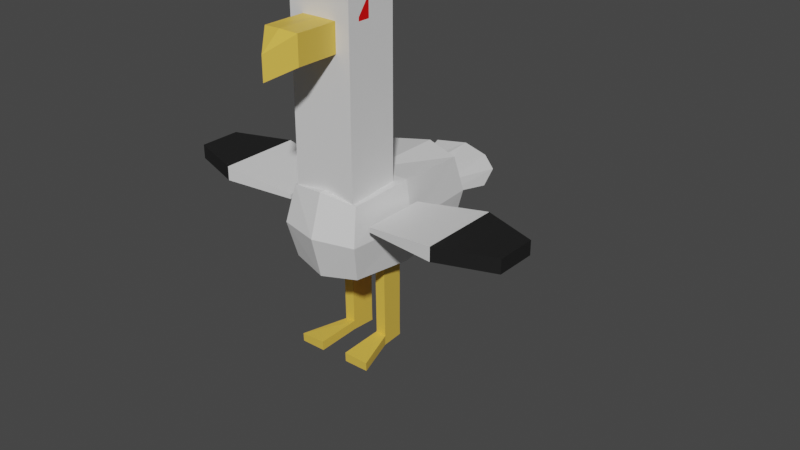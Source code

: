 # Source: seagull_rig_idle.blend  (saved by Blender 2.90.8; exported with 4.5.12 LTS)
import bpy
from mathutils import Matrix  # noqa: F401  (used for matrix-valued properties, if any)

bpy.ops.wm.read_factory_settings(use_empty=True)
scene = bpy.context.scene
scene.name = 'Scene'

# ---- collections
col_collection = bpy.data.collections.new('Collection'); scene.collection.children.link(col_collection)
col_mouette = bpy.data.collections.new('mouette'); scene.collection.children.link(col_mouette)
col_mouette_venere = bpy.data.collections.new('mouette venere'); scene.collection.children.link(col_mouette_venere)

# ---- materials (node trees are filled in below, after node groups)
mat_blanc = bpy.data.materials.new('blanc')
mat_blanc.alpha_threshold = 0.0
mat_blanc.use_transparent_shadow = False
mat_blanc.line_color = (0.0, 0.0, 0.0, 1.0)
mat_jaune = bpy.data.materials.new('jaune')
mat_jaune.use_transparent_shadow = False
mat_noir = bpy.data.materials.new('noir')
mat_noir.use_transparent_shadow = False
mat_blanc_001 = bpy.data.materials.new('blanc.001')
mat_blanc_001.alpha_threshold = 0.0
mat_blanc_001.use_transparent_shadow = False
mat_blanc_001.line_color = (0.0, 0.0, 0.0, 1.0)
mat_jaune_001 = bpy.data.materials.new('jaune.001')
mat_jaune_001.use_transparent_shadow = False
mat_noir_001 = bpy.data.materials.new('noir.001')
mat_noir_001.use_transparent_shadow = False
mat_rouge = bpy.data.materials.new('rouge')
mat_rouge.use_transparent_shadow = False

# ---- material node trees
mat_blanc.use_nodes = True; mat_blanc.node_tree.nodes.clear()
_N = mat_blanc.node_tree.nodes; _L = mat_blanc.node_tree.links
n0 = _N.new('ShaderNodeOutputMaterial'); n0.name = 'Material Output'; n0.location = (300, 300)
n1 = _N.new('ShaderNodeBsdfPrincipled'); n1.name = 'Principled BSDF'; n1.location = (10, 300)
n1.distribution = 'GGX'
n1.subsurface_method = 'BURLEY'
n1.inputs[0].default_value = (0.7874, 0.7874, 0.7874, 1.0)
n1.inputs[2].default_value = 0.4
n1.inputs[3].default_value = 1.45
n1.inputs[27].default_value = (0.0, 0.0, 0.0, 1.0)
n1.inputs[28].default_value = 1.0
_L.new(n1.outputs[0], n0.inputs[0])
n0.is_active_output = True
mat_jaune.use_nodes = True; mat_jaune.node_tree.nodes.clear()
_N = mat_jaune.node_tree.nodes; _L = mat_jaune.node_tree.links
n0 = _N.new('ShaderNodeBsdfPrincipled'); n0.name = 'Principled BSDF'; n0.location = (10, 300)
n0.distribution = 'GGX'
n0.subsurface_method = 'BURLEY'
n0.inputs[0].default_value = (0.8, 0.5171, 0.07303, 1.0)
n0.inputs[3].default_value = 1.45
n0.inputs[27].default_value = (0.0, 0.0, 0.0, 1.0)
n0.inputs[28].default_value = 1.0
n1 = _N.new('ShaderNodeOutputMaterial'); n1.name = 'Material Output'; n1.location = (300, 300)
_L.new(n0.outputs[0], n1.inputs[0])
n1.is_active_output = True
mat_noir.use_nodes = True; mat_noir.node_tree.nodes.clear()
_N = mat_noir.node_tree.nodes; _L = mat_noir.node_tree.links
n0 = _N.new('ShaderNodeBsdfPrincipled'); n0.name = 'Principled BSDF'; n0.location = (10, 300)
n0.distribution = 'GGX'
n0.subsurface_method = 'BURLEY'
n0.inputs[0].default_value = (0.01109, 0.01109, 0.01109, 1.0)
n0.inputs[3].default_value = 1.45
n0.inputs[27].default_value = (0.0, 0.0, 0.0, 1.0)
n0.inputs[28].default_value = 1.0
n1 = _N.new('ShaderNodeOutputMaterial'); n1.name = 'Material Output'; n1.location = (300, 300)
_L.new(n0.outputs[0], n1.inputs[0])
n1.is_active_output = True
mat_blanc_001.use_nodes = True; mat_blanc_001.node_tree.nodes.clear()
_N = mat_blanc_001.node_tree.nodes; _L = mat_blanc_001.node_tree.links
n0 = _N.new('ShaderNodeOutputMaterial'); n0.name = 'Material Output'; n0.location = (300, 300)
n1 = _N.new('ShaderNodeBsdfPrincipled'); n1.name = 'Principled BSDF'; n1.location = (10, 300)
n1.distribution = 'GGX'
n1.subsurface_method = 'BURLEY'
n1.inputs[0].default_value = (0.7874, 0.7874, 0.7874, 1.0)
n1.inputs[2].default_value = 0.4
n1.inputs[3].default_value = 1.45
n1.inputs[27].default_value = (0.0, 0.0, 0.0, 1.0)
n1.inputs[28].default_value = 1.0
_L.new(n1.outputs[0], n0.inputs[0])
n0.is_active_output = True
mat_jaune_001.use_nodes = True; mat_jaune_001.node_tree.nodes.clear()
_N = mat_jaune_001.node_tree.nodes; _L = mat_jaune_001.node_tree.links
n0 = _N.new('ShaderNodeBsdfPrincipled'); n0.name = 'Principled BSDF'; n0.location = (10, 300)
n0.distribution = 'GGX'
n0.subsurface_method = 'BURLEY'
n0.inputs[0].default_value = (0.8, 0.5171, 0.07303, 1.0)
n0.inputs[3].default_value = 1.45
n0.inputs[27].default_value = (0.0, 0.0, 0.0, 1.0)
n0.inputs[28].default_value = 1.0
n1 = _N.new('ShaderNodeOutputMaterial'); n1.name = 'Material Output'; n1.location = (300, 300)
_L.new(n0.outputs[0], n1.inputs[0])
n1.is_active_output = True
mat_noir_001.use_nodes = True; mat_noir_001.node_tree.nodes.clear()
_N = mat_noir_001.node_tree.nodes; _L = mat_noir_001.node_tree.links
n0 = _N.new('ShaderNodeBsdfPrincipled'); n0.name = 'Principled BSDF'; n0.location = (10, 300)
n0.distribution = 'GGX'
n0.subsurface_method = 'BURLEY'
n0.inputs[0].default_value = (0.01109, 0.01109, 0.01109, 1.0)
n0.inputs[3].default_value = 1.45
n0.inputs[27].default_value = (0.0, 0.0, 0.0, 1.0)
n0.inputs[28].default_value = 1.0
n1 = _N.new('ShaderNodeOutputMaterial'); n1.name = 'Material Output'; n1.location = (300, 300)
_L.new(n0.outputs[0], n1.inputs[0])
n1.is_active_output = True
mat_rouge.use_nodes = True; mat_rouge.node_tree.nodes.clear()
_N = mat_rouge.node_tree.nodes; _L = mat_rouge.node_tree.links
n0 = _N.new('ShaderNodeBsdfPrincipled'); n0.name = 'Principled BSDF'; n0.location = (10, 300)
n0.distribution = 'GGX'
n0.subsurface_method = 'BURLEY'
n0.inputs[0].default_value = (0.8, 0.0, 0.0, 1.0)
n0.inputs[3].default_value = 1.45
n0.inputs[27].default_value = (0.0, 0.0, 0.0, 1.0)
n0.inputs[28].default_value = 1.0
n1 = _N.new('ShaderNodeOutputMaterial'); n1.name = 'Material Output'; n1.location = (300, 300)
_L.new(n0.outputs[0], n1.inputs[0])
n1.is_active_output = True

# ---- world
world_world = bpy.data.worlds.new('World'); scene.world = world_world
world_world.use_nodes = True; world_world.node_tree.nodes.clear()
_N = world_world.node_tree.nodes; _L = world_world.node_tree.links
n0 = _N.new('ShaderNodeOutputWorld'); n0.name = 'World Output'; n0.location = (300, 300)
n1 = _N.new('ShaderNodeBackground'); n1.name = 'Background'; n1.location = (10, 300)
n1.inputs[0].default_value = (0.05088, 0.05088, 0.05088, 1.0)
_L.new(n1.outputs[0], n0.inputs[0])
n0.is_active_output = True
world_world.color = (0.05088, 0.05088, 0.05088)
world_world.use_sun_shadow = False
world_world.sun_shadow_jitter_overblur = 0.0

# ---- meshes
me_cube = bpy.data.meshes.new('Cube')
me_cube.from_pydata([(2.147, 0.3478, 0.3478), (1.106, 0.5609, -0.932), (2.147, -0.3478, 0.3478), (1.105, -0.5565, -0.932), (-1.523, 0.7899, 1.0), (-1.525, 0.8801, -0.8801), (-1.523, -0.7899, 1.0), (-1.525, -0.8801, -0.8801), (-1.733, 0.0, -1.0), (0.4896, 0.6103, -0.9936), (2.239, 0.3982, 0.0), (-1.733, -1.0, 0.0), (2.239, -0.3982, 0.0), (-1.733, 1.0, 0.0), (-0.2101, -0.7899, 1.0), (2.239, 0.0, 0.3982), (0.4909, -0.6058, -0.9942), (-1.523, 0.0, 1.0), (-0.2101, 0.7899, 1.0), (1.156, 0.3523, -0.985), (0.0, 1.137, 0.0), (0.4887, 0.3513, -0.9705), (-1.989, 0.0, 0.0), (0.0, -1.109, 0.0), (-0.2101, 0.0, 1.0), (0.0, -1.0, 1.0), (-1.525, -0.8801, 0.8801), (-1.67, 0.0, 1.0), (-1.525, 0.8801, 0.8801), (0.0, 1.0, 1.0), (0.0, 0.0, 1.0), (-1.523, 0.0, 5.334), (-0.2101, 0.0, 5.334), (-0.9758, -0.7899, 4.663), (-1.24, -0.7899, 4.663), (-1.23, 0.7899, 4.742), (-0.9328, 0.7899, 4.742), (-0.2101, 0.0, 3.709), (-0.9758, -0.7899, 4.21), (-1.24, -0.7899, 4.21), (-1.523, 0.0, 3.709), (-0.9328, 0.7899, 4.256), (-1.23, 0.7899, 4.256), (-1.523, -0.4063, 3.604), (-1.523, 0.0, 4.271), (-1.523, 0.4361, 3.596), (-1.523, -0.4039, 4.276), (-1.523, 0.4383, 4.265), (-2.567, 0.0, 4.271), (-2.567, 0.0, 3.709), (-2.567, -0.4063, 3.604), (-2.567, 0.4361, 3.596), (-2.567, -0.4039, 4.276), (-2.567, 0.4383, 4.265), (1.154, -0.3566, -0.9851), (2.147, 0.3478, -0.3478), (0.0, 1.0, -1.0), (0.49, -0.3556, -0.9699), (0.0, -1.0, -1.0), (2.147, -0.3478, -0.3478), (2.239, 0.0, -0.3982), (0.0, 0.0, -1.0), (1.156, 0.3523, -2.959), (1.106, 0.5609, -2.951), (0.5213, 0.6103, -3.012), (0.5216, 0.3513, -2.989), (0.5172, -0.6058, -3.013), (1.105, -0.5565, -2.951), (1.154, -0.3566, -2.956), (0.5162, -0.3556, -2.989), (1.165, 0.3523, -3.261), (1.115, 0.5609, -3.265), (0.5178, 0.6103, -3.257), (0.5189, 0.3513, -3.218), (0.5262, -0.6058, -3.279), (1.114, -0.5565, -3.276), (1.163, -0.3566, -3.272), (0.5252, -0.3556, -3.272), (-0.5695, 0.975, -3.054), (-0.5704, 0.3513, -3.031), (-0.5691, -0.3556, -3.03), (-0.5681, -0.995, -3.055), (-0.5605, 0.975, -3.26), (-0.5614, 0.3513, -3.259), (-0.5601, -0.3556, -3.259), (-0.5592, -0.995, -3.283), (2.064, 1.0, 0.0), (1.856, 0.8801, -0.8801), (2.064, -1.0, 0.0), (1.856, -0.8801, -0.8801), (2.064, 0.0, 1.0), (1.856, -0.8801, 0.8801), (2.064, 0.0, -1.0), (1.856, 0.8801, 0.8801), (3.691, 0.0, 0.0), (3.488, -0.8324, 0.0), (3.488, 0.8324, 0.0), (3.488, 0.0, -0.4628), (3.488, 0.0, 0.4628), (3.295, 0.7269, -0.4041), (3.295, -0.7269, -0.4041), (3.295, -0.7269, 0.4041), (3.295, 0.7269, 0.4041), (-0.2101, -0.7899, 5.007), (-1.523, -0.7899, 5.007), (-1.523, -0.7899, 3.504), (-0.2101, -0.7899, 3.504), (-1.523, 0.7899, 5.007), (-0.2101, 0.7899, 5.007), (-0.2101, 0.7899, 3.504), (-1.523, 0.7899, 3.504)], [], [(46, 44, 48, 52), (23, 25, 26, 11), (22, 27, 28, 13), (3, 16, 66, 67), (15, 2, 101, 98), (20, 29, 93, 86), (56, 20, 86, 87), (5, 13, 20, 56), (13, 28, 29, 20), (10, 0, 102, 96), (0, 15, 98, 102), (12, 59, 100, 95), (8, 61, 58, 7), (5, 56, 61, 8), (16, 57, 69, 66), (8, 22, 13, 5), (7, 11, 22, 8), (11, 26, 27, 22), (58, 23, 11, 7), (89, 88, 23, 58), (88, 91, 25, 23), (90, 30, 25, 91), (93, 29, 30, 90), (106, 37, 32, 103), (14, 6, 26, 25), (17, 4, 28, 27), (6, 17, 27, 26), (4, 18, 29, 28), (24, 14, 25, 30), (18, 24, 30, 29), (32, 31, 104, 103), (108, 107, 31, 32), (39, 38, 33, 34), (37, 109, 108, 32), (41, 42, 35, 36), (110, 45, 47, 44, 31, 107), (4, 17, 40, 45, 110), (18, 4, 110, 109), (24, 18, 109, 37), (6, 14, 106, 105), (14, 24, 37, 106), (17, 6, 105, 43, 40), (49, 50, 52, 48), (44, 46, 43, 105, 104, 31), (47, 45, 51, 53), (48, 53, 51, 49), (40, 43, 50, 49), (44, 47, 53, 48), (43, 46, 52, 50), (45, 40, 49, 51), (19, 1, 87, 92), (1, 9, 56, 87), (9, 21, 61, 56), (21, 19, 92, 61), (16, 3, 89, 58), (3, 54, 92, 89), (57, 16, 58, 61), (54, 57, 61, 92), (62, 65, 73, 70), (68, 67, 75, 76), (21, 9, 64, 65), (57, 54, 68, 69), (1, 19, 62, 63), (54, 3, 67, 68), (19, 21, 65, 62), (9, 1, 63, 64), (77, 76, 75, 74), (72, 71, 70, 73), (64, 63, 71, 72), (66, 69, 80, 81), (67, 66, 74, 75), (69, 77, 84, 80), (63, 62, 70, 71), (69, 68, 76, 77), (81, 80, 84, 85), (79, 78, 82, 83), (73, 65, 79, 83), (65, 64, 78, 79), (77, 74, 85, 84), (74, 66, 81, 85), (64, 72, 82, 78), (72, 73, 83, 82), (10, 55, 87, 86), (59, 12, 88, 89), (2, 15, 90, 91), (55, 60, 92, 87), (0, 10, 86, 93), (12, 2, 91, 88), (15, 0, 93, 90), (60, 59, 89, 92), (94, 98, 101, 95), (97, 94, 95, 100), (99, 96, 94, 97), (96, 102, 98, 94), (55, 10, 96, 99), (59, 60, 97, 100), (2, 12, 95, 101), (60, 55, 99, 97), (34, 33, 103, 104), (39, 34, 104, 105), (33, 38, 106, 103), (38, 39, 105, 106), (36, 35, 107, 108), (41, 36, 108, 109), (35, 42, 110, 107), (42, 41, 109, 110)])
me_cube.polygons.foreach_set('material_index', [1, 0, 0, 1, 0, 0, 0, 0, 0, 0, 0, 0, 0, 0, 1, 0, 0, 0, 0, 0, 0, 0, 0, 0, 0, 0, 0, 0, 0, 0, 0, 0, 2, 0, 2, 0, 0, 0, 0, 0, 0, 0, 1, 0, 1, 1, 1, 1, 1, 1, 0, 0, 0, 0, 0, 0, 0, 0, 1, 1, 1, 1, 1, 1, 1, 1, 1, 1, 1, 1, 1, 1, 1, 1, 1, 1, 1, 1, 1, 1, 1, 1, 0, 0, 0, 0, 0, 0, 0, 0, 2, 2, 2, 2, 0, 0, 0, 0, 0, 0, 0, 0, 0, 0, 0, 0])
_uv = me_cube.uv_layers.new(name='UVMap')
_uv.uv.foreach_set('vector', [0.8598, 0.6755, 0.8598, 0.625, 0.8598, 0.625, 0.8598, 0.6755, 0.5, 0.875, 0.625, 0.875, 0.625, 1.0, 0.5, 1.0, 0.5, 0.125, 0.625, 0.125, 0.625, 0.25, 0.5, 0.25, 0.3523, 0.7106, 0.2723, 0.7135, 0.2723, 0.7135, 0.3523, 0.7106, 0.5494, 0.6254, 0.5456, 0.6706, 0.5456, 0.6706, 0.5494, 0.6254, 0.5, 0.375, 0.625, 0.375, 0.625, 0.5, 0.5, 0.5, 0.375, 0.375, 0.5, 0.375, 0.5, 0.5, 0.375, 0.5, 0.375, 0.25, 0.5, 0.25, 0.5, 0.375, 0.375, 0.375, 0.5, 0.25, 0.625, 0.25, 0.625, 0.375, 0.5, 0.375, 0.4996, 0.5756, 0.5456, 0.5794, 0.5456, 0.5794, 0.4996, 0.5756, 0.5456, 0.5794, 0.5494, 0.6254, 0.5494, 0.6254, 0.5456, 0.5794, 0.4996, 0.6744, 0.4544, 0.6706, 0.4544, 0.6706, 0.4996, 0.6744, 0.125, 0.625, 0.25, 0.625, 0.25, 0.75, 0.125, 0.75, 0.125, 0.5, 0.25, 0.5, 0.25, 0.625, 0.125, 0.625, 0.2723, 0.7135, 0.2714, 0.6615, 0.2714, 0.6615, 0.2723, 0.7135, 0.375, 0.125, 0.5, 0.125, 0.5, 0.25, 0.375, 0.25, 0.375, 0.0, 0.5, 0.0, 0.5, 0.125, 0.375, 0.125, 0.5, 0.0, 0.625, 0.0, 0.625, 0.125, 0.5, 0.125, 0.375, 0.875, 0.5, 0.875, 0.5, 1.0, 0.375, 1.0, 0.375, 0.75, 0.5, 0.75, 0.5, 0.875, 0.375, 0.875, 0.5, 0.75, 0.625, 0.75, 0.625, 0.875, 0.5, 0.875, 0.625, 0.625, 0.75, 0.625, 0.75, 0.75, 0.625, 0.75, 0.625, 0.5, 0.75, 0.5, 0.75, 0.625, 0.625, 0.625, 0.7652, 0.7237, 0.7652, 0.625, 0.7652, 0.625, 0.7652, 0.7237, 0.7652, 0.7237, 0.8598, 0.7237, 0.875, 0.75, 0.75, 0.75, 0.8598, 0.625, 0.8598, 0.5263, 0.875, 0.5, 0.875, 0.625, 0.8598, 0.7237, 0.8598, 0.625, 0.875, 0.625, 0.875, 0.75, 0.8598, 0.5263, 0.7652, 0.5263, 0.75, 0.5, 0.875, 0.5, 0.7652, 0.625, 0.7652, 0.7237, 0.75, 0.75, 0.75, 0.625, 0.7652, 0.5263, 0.7652, 0.625, 0.75, 0.625, 0.75, 0.5, 0.7652, 0.625, 0.8598, 0.625, 0.8598, 0.7237, 0.7652, 0.7237, 0.7652, 0.5263, 0.8598, 0.5263, 0.8598, 0.625, 0.7652, 0.625, 0.822, 0.7237, 0.803, 0.7237, 0.803, 0.7237, 0.822, 0.7237, 0.7652, 0.625, 0.7652, 0.5263, 0.7652, 0.5263, 0.7652, 0.625, 0.8018, 0.5263, 0.8232, 0.5263, 0.8232, 0.5263, 0.8018, 0.5263, 0.8598, 0.5263, 0.8598, 0.5705, 0.8598, 0.5702, 0.8598, 0.625, 0.8598, 0.625, 0.8598, 0.5263, 0.8598, 0.5263, 0.8598, 0.625, 0.8598, 0.625, 0.8598, 0.5705, 0.8598, 0.5263, 0.7652, 0.5263, 0.8598, 0.5263, 0.8598, 0.5263, 0.7652, 0.5263, 0.7652, 0.625, 0.7652, 0.5263, 0.7652, 0.5263, 0.7652, 0.625, 0.8598, 0.7237, 0.7652, 0.7237, 0.7652, 0.7237, 0.8598, 0.7237, 0.7652, 0.7237, 0.7652, 0.625, 0.7652, 0.625, 0.7652, 0.7237, 0.8598, 0.625, 0.8598, 0.7237, 0.8598, 0.7237, 0.8598, 0.6758, 0.8598, 0.625, 0.8598, 0.625, 0.8598, 0.6758, 0.8598, 0.6755, 0.8598, 0.625, 0.8598, 0.625, 0.8598, 0.6755, 0.8598, 0.6758, 0.8598, 0.7237, 0.8598, 0.7237, 0.8598, 0.625, 0.8598, 0.5702, 0.8598, 0.5705, 0.8598, 0.5705, 0.8598, 0.5702, 0.8598, 0.625, 0.8598, 0.5702, 0.8598, 0.5705, 0.8598, 0.625, 0.8598, 0.625, 0.8598, 0.6758, 0.8598, 0.6758, 0.8598, 0.625, 0.8598, 0.625, 0.8598, 0.5702, 0.8598, 0.5702, 0.8598, 0.625, 0.8598, 0.6758, 0.8598, 0.6755, 0.8598, 0.6755, 0.8598, 0.6758, 0.8598, 0.5705, 0.8598, 0.625, 0.8598, 0.625, 0.8598, 0.5705, 0.3539, 0.5871, 0.353, 0.538, 0.375, 0.5, 0.375, 0.625, 0.353, 0.538, 0.2715, 0.5352, 0.25, 0.5, 0.375, 0.5, 0.2715, 0.5352, 0.2707, 0.5898, 0.25, 0.625, 0.25, 0.5, 0.2707, 0.5898, 0.3539, 0.5871, 0.375, 0.625, 0.25, 0.625, 0.2723, 0.7135, 0.3523, 0.7106, 0.375, 0.75, 0.25, 0.75, 0.3523, 0.7106, 0.3531, 0.6642, 0.375, 0.625, 0.375, 0.75, 0.2714, 0.6615, 0.2723, 0.7135, 0.25, 0.75, 0.25, 0.625, 0.3531, 0.6642, 0.2714, 0.6615, 0.25, 0.625, 0.375, 0.625, 0.3539, 0.5871, 0.2707, 0.5898, 0.2707, 0.5898, 0.3539, 0.5871, 0.3531, 0.6642, 0.3523, 0.7106, 0.3523, 0.7106, 0.3531, 0.6642, 0.2707, 0.5898, 0.2715, 0.5352, 0.2715, 0.5352, 0.2707, 0.5898, 0.2714, 0.6615, 0.3531, 0.6642, 0.3531, 0.6642, 0.2714, 0.6615, 0.353, 0.538, 0.3539, 0.5871, 0.3539, 0.5871, 0.353, 0.538, 0.3531, 0.6642, 0.3523, 0.7106, 0.3523, 0.7106, 0.3531, 0.6642, 0.3539, 0.5871, 0.2707, 0.5898, 0.2707, 0.5898, 0.3539, 0.5871, 0.2715, 0.5352, 0.353, 0.538, 0.353, 0.538, 0.2715, 0.5352, 0.2714, 0.6615, 0.3531, 0.6642, 0.3523, 0.7106, 0.2723, 0.7135, 0.2715, 0.5352, 0.353, 0.538, 0.3539, 0.5871, 0.2707, 0.5898, 0.2715, 0.5352, 0.353, 0.538, 0.353, 0.538, 0.2715, 0.5352, 0.2723, 0.7135, 0.2714, 0.6615, 0.2714, 0.6615, 0.2723, 0.7135, 0.3523, 0.7106, 0.2723, 0.7135, 0.2723, 0.7135, 0.3523, 0.7106, 0.2714, 0.6615, 0.2714, 0.6615, 0.2714, 0.6615, 0.2714, 0.6615, 0.353, 0.538, 0.3539, 0.5871, 0.3539, 0.5871, 0.353, 0.538, 0.2714, 0.6615, 0.3531, 0.6642, 0.3531, 0.6642, 0.2714, 0.6615, 0.2723, 0.7135, 0.2714, 0.6615, 0.2714, 0.6615, 0.2723, 0.7135, 0.2707, 0.5898, 0.2715, 0.5352, 0.2715, 0.5352, 0.2707, 0.5898, 0.2707, 0.5898, 0.2707, 0.5898, 0.2707, 0.5898, 0.2707, 0.5898, 0.2707, 0.5898, 0.2715, 0.5352, 0.2715, 0.5352, 0.2707, 0.5898, 0.2714, 0.6615, 0.2723, 0.7135, 0.2723, 0.7135, 0.2714, 0.6615, 0.2723, 0.7135, 0.2723, 0.7135, 0.2723, 0.7135, 0.2723, 0.7135, 0.2715, 0.5352, 0.2715, 0.5352, 0.2715, 0.5352, 0.2715, 0.5352, 0.2715, 0.5352, 0.2707, 0.5898, 0.2707, 0.5898, 0.2715, 0.5352, 0.4996, 0.5756, 0.4544, 0.5794, 0.375, 0.5, 0.5, 0.5, 0.4544, 0.6706, 0.4996, 0.6744, 0.5, 0.75, 0.375, 0.75, 0.5456, 0.6706, 0.5494, 0.6254, 0.625, 0.625, 0.625, 0.75, 0.4544, 0.5794, 0.4506, 0.6246, 0.375, 0.625, 0.375, 0.5, 0.5456, 0.5794, 0.4996, 0.5756, 0.5, 0.5, 0.625, 0.5, 0.4996, 0.6744, 0.5456, 0.6706, 0.625, 0.75, 0.5, 0.75, 0.5494, 0.6254, 0.5456, 0.5794, 0.625, 0.5, 0.625, 0.625, 0.4506, 0.6246, 0.4544, 0.6706, 0.375, 0.75, 0.375, 0.625, 0.5, 0.625, 0.5494, 0.6254, 0.5456, 0.6706, 0.4996, 0.6744, 0.4506, 0.6246, 0.5, 0.625, 0.4996, 0.6744, 0.4544, 0.6706, 0.4544, 0.5794, 0.4996, 0.5756, 0.5, 0.625, 0.4506, 0.6246, 0.4996, 0.5756, 0.5456, 0.5794, 0.5494, 0.6254, 0.5, 0.625, 0.4544, 0.5794, 0.4996, 0.5756, 0.4996, 0.5756, 0.4544, 0.5794, 0.4544, 0.6706, 0.4506, 0.6246, 0.4506, 0.6246, 0.4544, 0.6706, 0.5456, 0.6706, 0.4996, 0.6744, 0.4996, 0.6744, 0.5456, 0.6706, 0.4506, 0.6246, 0.4544, 0.5794, 0.4544, 0.5794, 0.4506, 0.6246, 0.822, 0.7237, 0.803, 0.7237, 0.7652, 0.7237, 0.8598, 0.7237, 0.822, 0.7237, 0.822, 0.7237, 0.8598, 0.7237, 0.8598, 0.7237, 0.803, 0.7237, 0.803, 0.7237, 0.7652, 0.7237, 0.7652, 0.7237, 0.803, 0.7237, 0.822, 0.7237, 0.8598, 0.7237, 0.7652, 0.7237, 0.8018, 0.5263, 0.8232, 0.5263, 0.8598, 0.5263, 0.7652, 0.5263, 0.8018, 0.5263, 0.8018, 0.5263, 0.7652, 0.5263, 0.7652, 0.5263, 0.8232, 0.5263, 0.8232, 0.5263, 0.8598, 0.5263, 0.8598, 0.5263, 0.8232, 0.5263, 0.8018, 0.5263, 0.7652, 0.5263, 0.8598, 0.5263])
me_cube.materials.append(mat_blanc)
me_cube.materials.append(mat_jaune)
me_cube.materials.append(mat_noir)
me_cube.use_remesh_preserve_volume = False
me_cube.use_remesh_preserve_attributes = False
me_cube.use_mirror_vertex_groups = False
me_cube.update()
me_plane_001 = bpy.data.meshes.new('Plane.001')
me_plane_001.from_pydata([(-2.05, -0.774, -0.5421), (1.104, -0.4849, -0.5421), (-2.05, 0.8275, -0.5421), (1.104, 0.5386, -0.5421), (-2.05, 0.02758, -0.5421), (-0.274, -0.9724, -0.5421), (1.104, 0.02738, -0.5421), (-0.274, 1.028, -0.5421), (-0.274, 0.02758, -0.5421), (-2.05, -0.774, -0.4286), (1.104, -0.4849, -0.1966), (-2.05, 0.8275, -0.4286), (1.104, 0.5386, -0.1966), (-2.05, 0.02758, -0.4286), (-0.274, -0.9724, -0.1966), (1.104, 0.02738, -0.1966), (-0.274, 1.028, -0.1966), (-0.274, 0.02758, -0.1966)], [], [(8, 7, 3, 6), (4, 2, 7, 8), (0, 4, 8, 5), (5, 8, 6, 1), (17, 15, 12, 16), (13, 17, 16, 11), (9, 14, 17, 13), (14, 10, 15, 17), (1, 6, 15, 10), (2, 4, 13, 11), (6, 3, 12, 15), (4, 0, 9, 13), (3, 7, 16, 12), (0, 5, 14, 9), (7, 2, 11, 16), (5, 1, 10, 14)])
me_plane_001.polygons.foreach_set('material_index', [1, 0, 0, 1, 1, 0, 0, 1, 1, 0, 1, 0, 1, 0, 0, 0])
_uv = me_plane_001.uv_layers.new(name='UVMap')
_uv.uv.foreach_set('vector', [0.5, 0.5, 0.5, 1.0, 1.0, 1.0, 1.0, 0.5, 0.0, 0.5, 0.0, 1.0, 0.5, 1.0, 0.5, 0.5, 0.0, 0.0, 0.0, 0.5, 0.5, 0.5, 0.5, 0.0, 0.5, 0.0, 0.5, 0.5, 1.0, 0.5, 1.0, 0.0, 0.5, 0.5, 1.0, 0.5, 1.0, 1.0, 0.5, 1.0, 0.0, 0.5, 0.5, 0.5, 0.5, 1.0, 0.0, 1.0, 0.0, 0.0, 0.5, 0.0, 0.5, 0.5, 0.0, 0.5, 0.5, 0.0, 1.0, 0.0, 1.0, 0.5, 0.5, 0.5, 1.0, 0.0, 1.0, 0.5, 1.0, 0.5, 1.0, 0.0, 0.0, 1.0, 0.0, 0.5, 0.0, 0.5, 0.0, 1.0, 1.0, 0.5, 1.0, 1.0, 1.0, 1.0, 1.0, 0.5, 0.0, 0.5, 0.0, 0.0, 0.0, 0.0, 0.0, 0.5, 1.0, 1.0, 0.5, 1.0, 0.5, 1.0, 1.0, 1.0, 0.0, 0.0, 0.5, 0.0, 0.5, 0.0, 0.0, 0.0, 0.5, 1.0, 0.0, 1.0, 0.0, 1.0, 0.5, 1.0, 0.5, 0.0, 1.0, 0.0, 1.0, 0.0, 0.5, 0.0])
me_plane_001.materials.append(mat_blanc)
me_plane_001.materials.append(mat_noir)
me_plane_001.use_remesh_fix_poles = True
me_plane_001.use_remesh_preserve_attributes = False
me_plane_001.use_mirror_vertex_groups = False
me_plane_001.update()
me_plane = bpy.data.meshes.new('Plane')
me_plane.from_pydata([(-2.05, -0.774, -0.5421), (1.104, -0.4849, -0.5421), (-2.05, 0.8275, -0.5421), (1.104, 0.5386, -0.5421), (-2.05, 0.02758, -0.5421), (-0.274, -0.9724, -0.5421), (1.104, 0.02738, -0.5421), (-0.274, 1.028, -0.5421), (-0.274, 0.02758, -0.5421), (-2.05, -0.774, -0.4286), (1.104, -0.4849, -0.1966), (-2.05, 0.8275, -0.4286), (1.104, 0.5386, -0.1966), (-2.05, 0.02758, -0.4286), (-0.274, -0.9724, -0.1966), (1.104, 0.02738, -0.1966), (-0.274, 1.028, -0.1966), (-0.274, 0.02758, -0.1966)], [], [(8, 7, 3, 6), (4, 2, 7, 8), (0, 4, 8, 5), (5, 8, 6, 1), (17, 15, 12, 16), (13, 17, 16, 11), (9, 14, 17, 13), (14, 10, 15, 17), (1, 6, 15, 10), (2, 4, 13, 11), (6, 3, 12, 15), (4, 0, 9, 13), (3, 7, 16, 12), (0, 5, 14, 9), (7, 2, 11, 16), (5, 1, 10, 14)])
me_plane.polygons.foreach_set('material_index', [1, 0, 0, 1, 1, 0, 0, 1, 1, 0, 1, 0, 1, 0, 0, 1])
_uv = me_plane.uv_layers.new(name='UVMap')
_uv.uv.foreach_set('vector', [0.5, 0.5, 0.5, 1.0, 1.0, 1.0, 1.0, 0.5, 0.0, 0.5, 0.0, 1.0, 0.5, 1.0, 0.5, 0.5, 0.0, 0.0, 0.0, 0.5, 0.5, 0.5, 0.5, 0.0, 0.5, 0.0, 0.5, 0.5, 1.0, 0.5, 1.0, 0.0, 0.5, 0.5, 1.0, 0.5, 1.0, 1.0, 0.5, 1.0, 0.0, 0.5, 0.5, 0.5, 0.5, 1.0, 0.0, 1.0, 0.0, 0.0, 0.5, 0.0, 0.5, 0.5, 0.0, 0.5, 0.5, 0.0, 1.0, 0.0, 1.0, 0.5, 0.5, 0.5, 1.0, 0.0, 1.0, 0.5, 1.0, 0.5, 1.0, 0.0, 0.0, 1.0, 0.0, 0.5, 0.0, 0.5, 0.0, 1.0, 1.0, 0.5, 1.0, 1.0, 1.0, 1.0, 1.0, 0.5, 0.0, 0.5, 0.0, 0.0, 0.0, 0.0, 0.0, 0.5, 1.0, 1.0, 0.5, 1.0, 0.5, 1.0, 1.0, 1.0, 0.0, 0.0, 0.5, 0.0, 0.5, 0.0, 0.0, 0.0, 0.5, 1.0, 0.0, 1.0, 0.0, 1.0, 0.5, 1.0, 0.5, 0.0, 1.0, 0.0, 1.0, 0.0, 0.5, 0.0])
me_plane.materials.append(mat_blanc)
me_plane.materials.append(mat_noir)
me_plane.use_remesh_fix_poles = True
me_plane.use_remesh_preserve_attributes = False
me_plane.use_mirror_vertex_groups = False
me_plane.update()
me_cube_001 = bpy.data.meshes.new('Cube.001')
me_cube_001.from_pydata([(0.3478, 2.01, 3.62), (0.5609, 0.1464, 2.341), (0.8801, -1.663, 2.393), (0.0, -1.87, 2.273), (0.6103, -0.4698, 2.279), (0.3982, 2.102, 3.273), (1.0, -1.87, 3.273), (0.0, 2.102, 3.671), (0.3523, 0.197, 2.288), (1.137, -0.1372, 3.273), (0.3513, -0.4707, 2.302), (0.0, -2.126, 3.273), (0.0, -1.808, 4.273), (0.8801, -1.663, 4.153), (1.0, -0.1372, 4.273), (0.0, -0.1372, 4.273), (0.3478, 2.01, 2.925), (1.0, -0.1372, 2.273), (0.0, 2.102, 2.874), (0.0, -0.4962, 2.273), (1.0, 1.927, 3.273), (0.8801, 1.719, 2.393), (0.0, 1.927, 4.273), (0.0, 1.927, 2.273), (0.8801, 1.719, 4.153), (0.0, 3.554, 3.273), (0.8324, 3.351, 3.273), (0.0, 3.351, 2.81), (0.0, 3.351, 3.735), (0.7269, 3.157, 2.869), (0.7269, 3.157, 3.677)], [], [(11, 6, 13, 12), (9, 20, 24, 14), (17, 21, 20, 9), (2, 17, 9, 6), (6, 9, 14, 13), (5, 26, 30, 0), (0, 30, 28, 7), (3, 2, 6, 11), (24, 22, 15, 14), (15, 12, 13, 14), (8, 23, 21, 1), (1, 21, 17, 4), (10, 19, 23, 8), (5, 20, 21, 16), (16, 21, 23, 18), (0, 24, 20, 5), (7, 22, 24, 0), (29, 27, 25, 26), (26, 25, 28, 30), (16, 29, 26, 5), (18, 27, 29, 16), (10, 4, 2), (4, 17, 2), (2, 3, 10), (3, 19, 10)])
me_cube_001.polygons.foreach_set('material_index', [0, 0, 0, 0, 0, 0, 0, 0, 0, 0, 0, 0, 0, 0, 0, 0, 0, 2, 2, 0, 0, 0, 0, 0, 0])
_uv = me_cube_001.uv_layers.new(name='UVMap')
_uv.uv.foreach_set('vector', [0.5, 0.125, 0.5, 0.25, 0.625, 0.25, 0.625, 0.125, 0.5, 0.375, 0.5, 0.5, 0.625, 0.5, 0.625, 0.375, 0.375, 0.375, 0.375, 0.5, 0.5, 0.5, 0.5, 0.375, 0.375, 0.25, 0.375, 0.375, 0.5, 0.375, 0.5, 0.25, 0.5, 0.25, 0.5, 0.375, 0.625, 0.375, 0.625, 0.25, 0.4996, 0.5756, 0.4996, 0.5756, 0.5456, 0.5794, 0.5456, 0.5794, 0.5456, 0.5794, 0.5456, 0.5794, 0.5494, 0.6254, 0.5494, 0.6254, 0.375, 0.125, 0.375, 0.25, 0.5, 0.25, 0.5, 0.125, 0.625, 0.5, 0.625, 0.625, 0.75, 0.625, 0.75, 0.5, 0.75, 0.625, 0.875, 0.625, 0.875, 0.5, 0.75, 0.5, 0.3539, 0.5871, 0.375, 0.625, 0.375, 0.5, 0.353, 0.538, 0.353, 0.538, 0.375, 0.5, 0.25, 0.5, 0.2715, 0.5352, 0.2707, 0.5898, 0.2241, 0.625, 0.375, 0.625, 0.3539, 0.5871, 0.4996, 0.5756, 0.5, 0.5, 0.375, 0.5, 0.4544, 0.5794, 0.4544, 0.5794, 0.375, 0.5, 0.375, 0.625, 0.4506, 0.6246, 0.5456, 0.5794, 0.625, 0.5, 0.5, 0.5, 0.4996, 0.5756, 0.5494, 0.6254, 0.625, 0.625, 0.625, 0.5, 0.5456, 0.5794, 0.4544, 0.5794, 0.4506, 0.6246, 0.5, 0.625, 0.4996, 0.5756, 0.4996, 0.5756, 0.5, 0.625, 0.5494, 0.6254, 0.5456, 0.5794, 0.4544, 0.5794, 0.4544, 0.5794, 0.4996, 0.5756, 0.4996, 0.5756, 0.4506, 0.6246, 0.4506, 0.6246, 0.4544, 0.5794, 0.4544, 0.5794, 0.2707, 0.5898, 0.2715, 0.5352, 0.125, 0.5, 0.2715, 0.5352, 0.25, 0.5, 0.125, 0.5, 0.125, 0.5, 0.125, 0.625, 0.2707, 0.5898, 0.125, 0.625, 0.2241, 0.625, 0.2707, 0.5898])
me_cube_001.materials.append(mat_blanc_001)
me_cube_001.materials.append(mat_jaune_001)
me_cube_001.materials.append(mat_noir_001)
me_cube_001.materials.append(mat_rouge)
me_cube_001.use_remesh_preserve_volume = False
me_cube_001.use_remesh_preserve_attributes = False
me_cube_001.use_mirror_vertex_groups = False
me_cube_001.update()
me_plane_002 = bpy.data.meshes.new('Plane.002')
me_plane_002.from_pydata([(-0.05677, 8.571e-09, -0.8015), (-0.05677, 3.154, -0.5125), (-0.05677, 8.571e-09, 0.7999), (-0.05677, 3.154, 0.511), (-0.05677, 8.571e-09, -6.892e-08), (-0.05677, 1.776, -1.0), (-0.05677, 3.154, -0.000196), (-0.05677, 1.776, 1.0), (-0.05677, 1.776, -6.892e-08), (0.05677, -8.571e-09, -0.8015), (0.2887, 3.154, -0.5125), (0.05677, -8.571e-09, 0.7999), (0.2887, 3.154, 0.511), (0.05677, -8.571e-09, -8.754e-08), (0.2887, 1.776, -1.0), (0.2887, 3.154, -0.000196), (0.2887, 1.776, 1.0), (0.2887, 1.776, -8.568e-08)], [], [(8, 7, 3, 6), (4, 2, 7, 8), (0, 4, 8, 5), (5, 8, 6, 1), (17, 15, 12, 16), (13, 17, 16, 11), (9, 14, 17, 13), (14, 10, 15, 17), (1, 6, 15, 10), (2, 4, 13, 11), (6, 3, 12, 15), (4, 0, 9, 13), (3, 7, 16, 12), (0, 5, 14, 9), (7, 2, 11, 16), (5, 1, 10, 14)])
me_plane_002.polygons.foreach_set('material_index', [1, 0, 0, 1, 1, 0, 0, 1, 1, 0, 1, 0, 1, 0, 0, 1])
_uv = me_plane_002.uv_layers.new(name='UVMap')
_uv.uv.foreach_set('vector', [0.5, 0.5, 0.5, 1.0, 1.0, 1.0, 1.0, 0.5, 0.0, 0.5, 0.0, 1.0, 0.5, 1.0, 0.5, 0.5, 0.0, 0.0, 0.0, 0.5, 0.5, 0.5, 0.5, 0.0, 0.5, 0.0, 0.5, 0.5, 1.0, 0.5, 1.0, 0.0, 0.5, 0.5, 1.0, 0.5, 1.0, 1.0, 0.5, 1.0, 0.0, 0.5, 0.5, 0.5, 0.5, 1.0, 0.0, 1.0, 0.0, 0.0, 0.5, 0.0, 0.5, 0.5, 0.0, 0.5, 0.5, 0.0, 1.0, 0.0, 1.0, 0.5, 0.5, 0.5, 1.0, 0.0, 1.0, 0.5, 1.0, 0.5, 1.0, 0.0, 0.0, 1.0, 0.0, 0.5, 0.0, 0.5, 0.0, 1.0, 1.0, 0.5, 1.0, 1.0, 1.0, 1.0, 1.0, 0.5, 0.0, 0.5, 0.0, 0.0, 0.0, 0.0, 0.0, 0.5, 1.0, 1.0, 0.5, 1.0, 0.5, 1.0, 1.0, 1.0, 0.0, 0.0, 0.5, 0.0, 0.5, 0.0, 0.0, 0.0, 0.5, 1.0, 0.0, 1.0, 0.0, 1.0, 0.5, 1.0, 0.5, 0.0, 1.0, 0.0, 1.0, 0.0, 0.5, 0.0])
me_plane_002.materials.append(mat_blanc_001)
me_plane_002.materials.append(mat_noir_001)
me_plane_002.use_remesh_fix_poles = True
me_plane_002.use_remesh_preserve_attributes = False
me_plane_002.use_mirror_vertex_groups = False
me_plane_002.update()
me_plane_004 = bpy.data.meshes.new('Plane.004')
me_plane_004.from_pydata([(0.05677, -8.571e-09, -0.8015), (0.05677, -8.571e-09, -6.892e-08), (0.05677, 1.776, -1.0), (-0.05677, 8.571e-09, -0.8015), (-0.05677, 8.571e-09, -8.754e-08), (-0.2887, 1.776, -1.0), (-0.2887, 3.154, -0.5125), (-0.2887, 1.776, -8.568e-08), (-0.2887, 1.776, 1.0), (-0.2887, 3.154, -0.000196), (-0.2887, 3.154, 0.511), (0.05677, 3.154, -0.000196), (0.05677, 3.154, 0.511), (0.05677, 3.154, -0.5125), (0.05677, 1.776, -6.892e-08), (0.05677, 1.776, 1.0), (0.05677, -8.571e-09, 0.7999), (-0.05677, 8.571e-09, 0.7999)], [], [(1, 4, 3, 0), (0, 2, 14, 1), (0, 3, 5, 2), (3, 4, 7, 5), (2, 5, 6, 13), (5, 7, 9, 6), (4, 17, 8, 7), (7, 8, 10, 9), (11, 9, 10, 12), (13, 6, 9, 11), (14, 11, 12, 15), (2, 13, 11, 14), (1, 14, 15, 16), (15, 8, 17, 16), (12, 10, 8, 15), (16, 17, 4, 1)])
me_plane_004.polygons.foreach_set('material_index', [0, 0, 0, 0, 1, 1, 0, 1, 1, 1, 1, 1, 0, 0, 1, 0])
_uv = me_plane_004.uv_layers.new(name='UVMap')
_uv.uv.foreach_set('vector', [0.0, 0.5, 0.0, 0.5, 0.0, 0.0, 0.0, 0.0, 0.0, 0.0, 0.5, 0.0, 0.5, 0.5, 0.0, 0.5, 0.0, 0.0, 0.0, 0.0, 0.5, 0.0, 0.5, 0.0, 0.0, 0.0, 0.0, 0.5, 0.5, 0.5, 0.5, 0.0, 0.5, 0.0, 0.5, 0.0, 1.0, 0.0, 1.0, 0.0, 0.5, 0.0, 0.5, 0.5, 1.0, 0.5, 1.0, 0.0, 0.0, 0.5, 0.0, 1.0, 0.5, 1.0, 0.5, 0.5, 0.5, 0.5, 0.5, 1.0, 1.0, 1.0, 1.0, 0.5, 1.0, 0.5, 1.0, 0.5, 1.0, 1.0, 1.0, 1.0, 1.0, 0.0, 1.0, 0.0, 1.0, 0.5, 1.0, 0.5, 0.5, 0.5, 1.0, 0.5, 1.0, 1.0, 0.5, 1.0, 0.5, 0.0, 1.0, 0.0, 1.0, 0.5, 0.5, 0.5, 0.0, 0.5, 0.5, 0.5, 0.5, 1.0, 0.0, 1.0, 0.5, 1.0, 0.5, 1.0, 0.0, 1.0, 0.0, 1.0, 1.0, 1.0, 1.0, 1.0, 0.5, 1.0, 0.5, 1.0, 0.0, 1.0, 0.0, 1.0, 0.0, 0.5, 0.0, 0.5])
me_plane_004.materials.append(mat_blanc_001)
me_plane_004.materials.append(mat_noir_001)
me_plane_004.use_remesh_fix_poles = True
me_plane_004.use_remesh_preserve_attributes = False
me_plane_004.use_mirror_vertex_groups = False
me_plane_004.update()
me_cube_003 = bpy.data.meshes.new('Cube.003')
me_cube_003.from_pydata([(-0.7899, -0.6565, -4.47e-07), (-0.7899, 0.6565, -4.47e-07), (-0.7899, -0.3656, 4.563), (-0.7899, -0.06658, 4.964), (-0.7899, -0.06614, 4.478), (-0.7899, -0.3656, 4.478), (-0.4361, -0.6565, 3.818), (-0.4383, -0.6565, 4.488), (-0.4361, -1.701, 3.818), (-0.4383, -1.701, 4.488), (-0.7899, -0.6565, 5.229), (-0.7899, 0.6565, 5.229), (-0.7899, 0.6565, 3.726), (-0.7899, -0.6565, 3.726), (0.7899, -0.6565, -4.47e-07), (0.7899, 0.6565, -4.47e-07), (-2.337e-06, -0.6565, 5.556), (-2.139e-06, 0.6565, 5.556), (0.7899, -0.3656, 4.563), (0.7899, -0.06658, 4.964), (-2.139e-06, 0.6565, 3.931), (-2.337e-06, -0.6565, 3.931), (0.7899, -0.06614, 4.478), (0.7899, -0.3656, 4.478), (-2.337e-06, -0.6565, 4.493), (0.4361, -0.6565, 3.818), (0.4383, -0.6565, 4.488), (-2.576e-06, -2.238, 4.116), (-2.576e-06, -2.238, 3.554), (0.4361, -1.701, 3.818), (0.4383, -1.701, 4.488), (0.7899, -0.6565, 5.229), (0.7899, 0.6565, 5.229), (0.7899, 0.6565, 3.726), (0.7899, -0.6565, 3.726), (-2.502e-06, -1.747, 4.518), (-2.457e-06, -1.447, 3.742)], [], [(11, 10, 16, 17), (20, 12, 11, 17), (4, 5, 2, 3), (13, 6, 7), (1, 0, 13, 12), (12, 20, 33), (7, 6, 8, 9), (27, 9, 8, 28), (35, 9, 27), (8, 36, 28), (3, 2, 10, 11), (4, 3, 11, 12), (2, 5, 13, 10), (5, 4, 12, 13), (24, 7, 9, 35), (6, 21, 36, 8), (32, 17, 16, 31), (20, 17, 32, 33), (22, 19, 18, 23), (14, 34, 25), (15, 33, 34, 14), (10, 13, 7), (26, 30, 29, 25), (27, 28, 29, 30), (35, 27, 30), (29, 28, 36), (19, 32, 31, 18), (22, 33, 32, 19), (18, 31, 34, 23), (23, 34, 33, 22), (24, 35, 30, 26), (25, 29, 36, 21), (0, 1, 15, 14), (1, 12, 33, 15), (25, 21, 6), (6, 13, 0), (25, 6, 0, 14), (16, 24, 26, 31), (25, 34, 26), (34, 31, 26), (16, 10, 7, 24)])
me_cube_003.polygons.foreach_set('material_index', [0, 0, 3, 0, 0, 0, 1, 1, 1, 1, 0, 0, 0, 0, 1, 1, 0, 0, 3, 0, 0, 0, 1, 1, 1, 1, 0, 0, 0, 0, 1, 1, 0, 0, 0, 0, 0, 0, 0, 0, 0])
_uv = me_cube_003.uv_layers.new(name='UVMap')
_uv.uv.foreach_set('vector', [0.7652, 0.5263, 0.8598, 0.5263, 0.8598, 0.625, 0.7652, 0.625, 0.7652, 0.625, 0.7652, 0.5263, 0.7652, 0.5263, 0.7652, 0.625, 0.8018, 0.5263, 0.8232, 0.5263, 0.8232, 0.5263, 0.8018, 0.5263, 0.8598, 0.5263, 0.8598, 0.5705, 0.8598, 0.5702, 0.7652, 0.5263, 0.8598, 0.5263, 0.8598, 0.5263, 0.7652, 0.5263, 0.7652, 0.5263, 0.7652, 0.625, 0.7652, 0.5263, 0.8598, 0.5702, 0.8598, 0.5705, 0.8598, 0.5705, 0.8598, 0.5702, 0.8598, 0.625, 0.8598, 0.5702, 0.8598, 0.5705, 0.8598, 0.625, 0.8598, 0.625, 0.8598, 0.5702, 0.8598, 0.625, 0.8598, 0.5705, 0.8598, 0.625, 0.8598, 0.625, 0.8018, 0.5263, 0.8232, 0.5263, 0.8598, 0.5263, 0.7652, 0.5263, 0.8018, 0.5263, 0.8018, 0.5263, 0.7652, 0.5263, 0.7652, 0.5263, 0.8232, 0.5263, 0.8232, 0.5263, 0.8598, 0.5263, 0.8598, 0.5263, 0.8232, 0.5263, 0.8018, 0.5263, 0.7652, 0.5263, 0.8598, 0.5263, 0.8598, 0.625, 0.8598, 0.5702, 0.8598, 0.5702, 0.8598, 0.625, 0.8598, 0.5705, 0.8598, 0.625, 0.8598, 0.625, 0.8598, 0.5705, 0.7652, 0.5263, 0.7652, 0.625, 0.8598, 0.625, 0.8598, 0.5263, 0.7652, 0.625, 0.7652, 0.625, 0.7652, 0.5263, 0.7652, 0.5263, 0.8018, 0.5263, 0.8018, 0.5263, 0.8232, 0.5263, 0.8232, 0.5263, 0.8598, 0.5263, 0.8598, 0.5263, 0.8598, 0.5705, 0.7652, 0.5263, 0.7652, 0.5263, 0.8598, 0.5263, 0.8598, 0.5263, 0.8598, 0.5263, 0.8598, 0.5263, 0.8598, 0.5702, 0.8598, 0.5702, 0.8598, 0.5702, 0.8598, 0.5705, 0.8598, 0.5705, 0.8598, 0.625, 0.8598, 0.625, 0.8598, 0.5705, 0.8598, 0.5702, 0.8598, 0.625, 0.8598, 0.625, 0.8598, 0.5702, 0.8598, 0.5705, 0.8598, 0.625, 0.8598, 0.625, 0.8018, 0.5263, 0.7652, 0.5263, 0.8598, 0.5263, 0.8232, 0.5263, 0.8018, 0.5263, 0.7652, 0.5263, 0.7652, 0.5263, 0.8018, 0.5263, 0.8232, 0.5263, 0.8598, 0.5263, 0.8598, 0.5263, 0.8232, 0.5263, 0.8232, 0.5263, 0.8598, 0.5263, 0.7652, 0.5263, 0.8018, 0.5263, 0.8598, 0.625, 0.8598, 0.625, 0.8598, 0.5702, 0.8598, 0.5702, 0.8598, 0.5705, 0.8598, 0.5705, 0.8598, 0.625, 0.8598, 0.625, 0.8598, 0.5263, 0.7652, 0.5263, 0.7652, 0.5263, 0.8598, 0.5263, 0.7652, 0.5263, 0.7652, 0.5263, 0.7652, 0.5263, 0.7652, 0.5263, 0.8598, 0.5705, 0.8598, 0.625, 0.8598, 0.5705, 0.8598, 0.5705, 0.8598, 0.5263, 0.8598, 0.5263, 0.8598, 0.5705, 0.8598, 0.5705, 0.8598, 0.5263, 0.8598, 0.5263, 0.8598, 0.625, 0.8598, 0.625, 0.8598, 0.5702, 0.8598, 0.5263, 0.8598, 0.5705, 0.8598, 0.5263, 0.8598, 0.5702, 0.8598, 0.5263, 0.8598, 0.5263, 0.8598, 0.5702, 0.8598, 0.625, 0.8598, 0.5263, 0.8598, 0.5702, 0.8598, 0.625])
me_cube_003.materials.append(mat_blanc_001)
me_cube_003.materials.append(mat_jaune_001)
me_cube_003.materials.append(mat_noir_001)
me_cube_003.materials.append(mat_rouge)
me_cube_003.use_remesh_preserve_volume = False
me_cube_003.use_remesh_preserve_attributes = False
me_cube_003.use_mirror_vertex_groups = False
me_cube_003.update()
me_cube_002 = bpy.data.meshes.new('Cube.002')
me_cube_002.from_pydata([(0.0922, 0.2957, 0.0), (0.1416, -0.3205, 0.0), (-0.1164, 0.3463, 0.0), (-0.1174, -0.3214, 0.0), (-0.1164, 0.3463, -2.208), (0.0922, 0.2957, -2.199), (0.1416, -0.2889, -2.261), (-0.1174, -0.2886, -2.237), (-0.1164, 0.3553, -2.509), (0.0922, 0.3046, -2.513), (0.1416, -0.2923, -2.505), (-0.1174, -0.2912, -2.466), (0.5063, -1.38, -2.302), (-0.1174, -1.381, -2.279), (0.5063, -1.371, -2.509), (-0.1174, -1.372, -2.508), (0.1416, -0.3047, -1.13), (-0.1174, -0.305, -1.119), (-0.1164, 0.3463, -1.104), (0.0922, 0.2957, -1.1)], [], [(4, 8, 11, 7), (17, 7, 6, 16), (19, 5, 4, 18), (18, 4, 7, 17), (16, 6, 5, 19), (10, 11, 8, 9), (6, 10, 9, 5), (5, 9, 8, 4), (13, 15, 14, 12), (11, 15, 13, 7), (7, 13, 12, 6), (6, 12, 14, 10), (10, 14, 15, 11), (1, 16, 19, 0), (2, 18, 17, 3), (0, 19, 18, 2), (3, 17, 16, 1)])
me_cube_002.polygons.foreach_set('material_index', [1, 1, 1, 1, 1, 1, 1, 1, 1, 1, 1, 1, 1, 1, 1, 1, 1])
_uv = me_cube_002.uv_layers.new(name='UVMap')
_uv.uv.foreach_set('vector', [0.3539, 0.5871, 0.3539, 0.5871, 0.2707, 0.5898, 0.2707, 0.5898, 0.2707, 0.5898, 0.2707, 0.5898, 0.2715, 0.5352, 0.2715, 0.5352, 0.353, 0.538, 0.353, 0.538, 0.3539, 0.5871, 0.3539, 0.5871, 0.3539, 0.5871, 0.3539, 0.5871, 0.2707, 0.5898, 0.2707, 0.5898, 0.2715, 0.5352, 0.2715, 0.5352, 0.353, 0.538, 0.353, 0.538, 0.2715, 0.5352, 0.2707, 0.5898, 0.3539, 0.5871, 0.353, 0.538, 0.2715, 0.5352, 0.2715, 0.5352, 0.353, 0.538, 0.353, 0.538, 0.353, 0.538, 0.353, 0.538, 0.3539, 0.5871, 0.3539, 0.5871, 0.2707, 0.5898, 0.2707, 0.5898, 0.2715, 0.5352, 0.2715, 0.5352, 0.2707, 0.5898, 0.2707, 0.5898, 0.2707, 0.5898, 0.2707, 0.5898, 0.2707, 0.5898, 0.2707, 0.5898, 0.2715, 0.5352, 0.2715, 0.5352, 0.2715, 0.5352, 0.2715, 0.5352, 0.2715, 0.5352, 0.2715, 0.5352, 0.2715, 0.5352, 0.2715, 0.5352, 0.2707, 0.5898, 0.2707, 0.5898, 0.2715, 0.5352, 0.2715, 0.5352, 0.353, 0.538, 0.353, 0.538, 0.3539, 0.5871, 0.3539, 0.5871, 0.2707, 0.5898, 0.2707, 0.5898, 0.353, 0.538, 0.353, 0.538, 0.3539, 0.5871, 0.3539, 0.5871, 0.2707, 0.5898, 0.2707, 0.5898, 0.2715, 0.5352, 0.2715, 0.5352])
me_cube_002.materials.append(mat_blanc_001)
me_cube_002.materials.append(mat_jaune_001)
me_cube_002.materials.append(mat_noir_001)
me_cube_002.materials.append(mat_rouge)
me_cube_002.use_remesh_preserve_volume = False
me_cube_002.use_remesh_preserve_attributes = False
me_cube_002.use_mirror_vertex_groups = False
me_cube_002.update()
me_cube_004 = bpy.data.meshes.new('Cube.004')
me_cube_004.from_pydata([(-0.0922, 0.2957, 0.0), (0.1164, 0.3463, 0.0), (-0.1416, -0.3205, 0.0), (-0.0922, 0.2957, -2.199), (0.1164, 0.3463, -2.208), (-0.1416, -0.2889, -2.261), (-0.0922, 0.3046, -2.513), (0.1164, 0.3553, -2.509), (-0.1416, -0.2923, -2.505), (0.1174, -0.2912, -2.466), (-0.5063, -1.371, -2.509), (0.1174, -1.372, -2.508), (-0.5063, -1.38, -2.302), (0.1174, -1.381, -2.279), (0.1174, -0.2886, -2.237), (0.1174, -0.3214, 0.0), (-0.0922, 0.2957, -1.1), (0.1174, -0.305, -1.119), (-0.1416, -0.3047, -1.13), (0.1164, 0.3463, -1.104)], [], [(16, 19, 4, 3), (18, 16, 3, 5), (3, 4, 7, 6), (5, 3, 6, 8), (8, 6, 7, 9), (8, 9, 11, 10), (5, 8, 10, 12), (13, 12, 10, 11), (14, 5, 12, 13), (9, 14, 13, 11), (17, 18, 5, 14), (19, 17, 14, 4), (4, 14, 9, 7), (1, 15, 17, 19), (15, 2, 18, 17), (2, 0, 16, 18), (0, 1, 19, 16)])
me_cube_004.polygons.foreach_set('material_index', [1, 1, 1, 1, 1, 1, 1, 1, 1, 1, 1, 1, 1, 1, 1, 1, 1])
_uv = me_cube_004.uv_layers.new(name='UVMap')
_uv.uv.foreach_set('vector', [0.353, 0.538, 0.3539, 0.5871, 0.3539, 0.5871, 0.353, 0.538, 0.2715, 0.5352, 0.353, 0.538, 0.353, 0.538, 0.2715, 0.5352, 0.353, 0.538, 0.3539, 0.5871, 0.3539, 0.5871, 0.353, 0.538, 0.2715, 0.5352, 0.353, 0.538, 0.353, 0.538, 0.2715, 0.5352, 0.2715, 0.5352, 0.353, 0.538, 0.3539, 0.5871, 0.2707, 0.5898, 0.2715, 0.5352, 0.2707, 0.5898, 0.2707, 0.5898, 0.2715, 0.5352, 0.2715, 0.5352, 0.2715, 0.5352, 0.2715, 0.5352, 0.2715, 0.5352, 0.2707, 0.5898, 0.2715, 0.5352, 0.2715, 0.5352, 0.2707, 0.5898, 0.2707, 0.5898, 0.2715, 0.5352, 0.2715, 0.5352, 0.2707, 0.5898, 0.2707, 0.5898, 0.2707, 0.5898, 0.2707, 0.5898, 0.2707, 0.5898, 0.2707, 0.5898, 0.2715, 0.5352, 0.2715, 0.5352, 0.2707, 0.5898, 0.3539, 0.5871, 0.2707, 0.5898, 0.2707, 0.5898, 0.3539, 0.5871, 0.3539, 0.5871, 0.2707, 0.5898, 0.2707, 0.5898, 0.3539, 0.5871, 0.3539, 0.5871, 0.2707, 0.5898, 0.2707, 0.5898, 0.3539, 0.5871, 0.2707, 0.5898, 0.2715, 0.5352, 0.2715, 0.5352, 0.2707, 0.5898, 0.2715, 0.5352, 0.353, 0.538, 0.353, 0.538, 0.2715, 0.5352, 0.353, 0.538, 0.3539, 0.5871, 0.3539, 0.5871, 0.353, 0.538])
me_cube_004.materials.append(mat_blanc_001)
me_cube_004.materials.append(mat_jaune_001)
me_cube_004.materials.append(mat_noir_001)
me_cube_004.materials.append(mat_rouge)
me_cube_004.use_remesh_preserve_volume = False
me_cube_004.use_remesh_preserve_attributes = False
me_cube_004.use_mirror_vertex_groups = False
me_cube_004.update()
arm_armature_002 = bpy.data.armatures.new('Armature.002')  # bones are not reproduced
arm_armature_003 = bpy.data.armatures.new('Armature.003')  # bones are not reproduced
arm_armature_004 = bpy.data.armatures.new('Armature.004')  # bones are not reproduced
arm_armature_005 = bpy.data.armatures.new('Armature.005')  # bones are not reproduced

# ---- objects
ob_body_001 = bpy.data.objects.new('body.001', me_cube)
ob_wing_l = bpy.data.objects.new('wing_l', me_plane_001)
ob_wing_r = bpy.data.objects.new('wing_r', me_plane)
ob_body = bpy.data.objects.new('body', me_cube_001)
ob_wing_left = bpy.data.objects.new('wing left', me_plane_002)
ob_wing_right = bpy.data.objects.new('wing right', me_plane_004)
ob_head = bpy.data.objects.new('head', me_cube_003)
ob_leg = bpy.data.objects.new('leg', me_cube_002)
ob_leg_001 = bpy.data.objects.new('leg.001', me_cube_004)
ob_armature_corps = bpy.data.objects.new('Armature_Corps', arm_armature_002)
ob_armature_tete = bpy.data.objects.new('Armature_tete', arm_armature_003)
ob_armature_ailes = bpy.data.objects.new('Armature_ailes', arm_armature_004)
ob_armature_jambes = bpy.data.objects.new('Armature_jambes', arm_armature_005)

# ---- transforms, parenting, visibility, modifiers, constraints
ob_body_001.location = (0.0, 0.0, 0.0)
ob_body_001.lock_rotations_4d = False
ob_body_001.empty_display_type = 'ARROWS'
ob_body_001.lineart.crease_threshold = 0.0
ob_wing_l.location = (0.6908, 1.615, 0.0)
ob_wing_l.rotation_euler = (1.571, 0.0, 0.0)
ob_wing_l.scale = (1.0, 1.0, -1.0)
ob_wing_l.lineart.crease_threshold = 0.0
ob_wing_r.location = (0.6908, -1.68, 0.0)
ob_wing_r.rotation_euler = (1.571, 0.0, 0.0)
ob_wing_r.lineart.crease_threshold = 0.0
ob_body.parent = ob_armature_corps
ob_body.matrix_parent_inverse = Matrix(((1.0, -0.0, 0.0, 0.4687), (-0.0, 1.0, -0.0, 0.8357), (-0.0, 0.0, 1.0, -4.206), (-0.0, 0.0, -0.0, 1.0)))
ob_body.location = (0.0, 0.0, 0.0)
ob_body.lock_rotations_4d = False
ob_body.empty_display_type = 'ARROWS'
ob_body.lineart.crease_threshold = 0.0
_vg = ob_body.vertex_groups.new(name='cou')
for _i, _w in zip([2, 3, 6, 9, 11, 12, 13, 14, 15, 19], [0.1394, 0.3493, 0.2239, 0.0007137, 0.4663, 0.7261, 0.6147, 0.07271, 0.06689, 0.02713]): _vg.add([_i], _w, 'REPLACE')
_vg = ob_body.vertex_groups.new(name='cou.001')
_vg = ob_body.vertex_groups.new(name='corps')
for _i, _w in zip([0, 1, 2, 3, 4, 5, 6, 7, 8, 9, 10, 11, 12, 13, 14, 15, 16, 17, 18, 19, 20, 21, 22, 23, 24, 25, 26, 27, 28, 29, 30], [0.6283, 0.9675, 0.9967, 0.9971, 0.9873, 0.7958, 0.9982, 0.7583, 0.9621, 0.9916, 0.9867, 0.9985, 0.9978, 0.9975, 0.9906, 0.9911, 0.5333, 0.9848, 0.1688, 0.9885, 0.9168, 0.8827, 0.8956, 0.8147, 0.9185, 0.009973, 0.07805, 0.007345, 0.08373, 0.09664, 0.1257]): _vg.add([_i], _w, 'REPLACE')
_vg = ob_body.vertex_groups.new(name='Cuisse_d')
for _i, _w in zip([1, 2, 3, 4, 6, 8, 9, 10, 11, 14, 17, 18, 19, 21, 23], [0.7888, 0.16, 0.1066, 0.7634, 0.05001, 0.696, 0.1571, 0.7298, 0.00229, 0.02532, 0.8566, 0.001649, 0.5673, 0.1378, 0.1882]): _vg.add([_i], _w, 'REPLACE')
_vg = ob_body.vertex_groups.new(name='Tibia_d')
_vg = ob_body.vertex_groups.new(name='Pied_d')
_vg = ob_body.vertex_groups.new(name='Cuisse_g')
_vg = ob_body.vertex_groups.new(name='Tibia_g')
_vg = ob_body.vertex_groups.new(name='Pied_g')
_vg = ob_body.vertex_groups.new(name='Aile_d')
for _i, _w in zip([2, 3, 4, 6, 8, 9, 10, 11, 12, 13, 19], [0.5332, 0.1719, 0.06207, 0.5674, 0.01352, 0.02388, 0.04218, 0.1229, 0.06693, 0.1578, 0.03726]): _vg.add([_i], _w, 'REPLACE')
_vg = ob_body.vertex_groups.new(name='Bout_Aile_d')
for _i, _w in zip([0, 1, 5, 8, 9, 16, 18, 20, 21, 22, 23, 24], [0.01975, 0.03817, 0.04994, 0.04286, 0.007507, 0.0783, 0.03782, 0.6467, 0.5808, 0.02578, 0.1666, 0.1219]): _vg.add([_i], _w, 'REPLACE')
_vg = ob_body.vertex_groups.new(name='Aile_g')
_vg = ob_body.vertex_groups.new(name='Bout_Aile_g')
_vg = ob_body.vertex_groups.new(name='Cou')
_vg = ob_body.vertex_groups.new(name='Tete')
_vg = ob_body.vertex_groups.new(name='Corps')
_vg = ob_body.vertex_groups.new(name='Queue')
_vg = ob_body.vertex_groups.new(name='Bout_aile_d')
_vg = ob_body.vertex_groups.new(name='Bout_aile_g')
_vg = ob_body.vertex_groups.new(name='Jambe_g')
_vg = ob_body.vertex_groups.new(name='Mollet_g')
_vg = ob_body.vertex_groups.new(name='Jambe_d')
_vg = ob_body.vertex_groups.new(name='Mollet_d')
_vg = ob_body.vertex_groups.new(name='queue')
for _i, _w in zip([0, 1, 5, 7, 8, 16, 18, 20, 21, 22, 23, 24, 25, 26, 27, 28, 29, 30], [0.3717, 0.01504, 0.2042, 0.2417, 0.02573, 0.4667, 0.8312, 0.08317, 0.1173, 0.1044, 0.1853, 0.0815, 0.97, 0.9219, 0.9713, 0.9163, 0.9034, 0.8743]): _vg.add([_i], _w, 'REPLACE')
_m = ob_body.modifiers.new('Mirror', 'MIRROR')
_m.use_clip = True
_m = ob_body.modifiers.new('Armature', 'ARMATURE')
_m = ob_body.modifiers.new('Armature.001', 'ARMATURE')
_m = ob_body.modifiers.new('Armature.002', 'ARMATURE')
_m.object = ob_armature_corps
ob_wing_left.parent = ob_armature_ailes
ob_wing_left.matrix_parent_inverse = Matrix(((7.55e-08, -0.0, -1.0, 3.833), (-0.0, 1.0, 0.0, 0.8941), (1.0, 0.0, 7.55e-08, -1.499), (-0.0, -0.0, -0.0, 1.0)))
ob_wing_left.location = (1.177, -0.7949, 3.692)
ob_wing_left.rotation_euler = (-1.571, -1.571, 0.0)
ob_wing_left.lineart.crease_threshold = 0.0
_vg = ob_wing_left.vertex_groups.new(name='cou')
_vg = ob_wing_left.vertex_groups.new(name='cou.001')
_vg = ob_wing_left.vertex_groups.new(name='corps')
_vg = ob_wing_left.vertex_groups.new(name='Cuisse_d')
_vg = ob_wing_left.vertex_groups.new(name='Tibia_d')
_vg = ob_wing_left.vertex_groups.new(name='Pied_d')
_vg = ob_wing_left.vertex_groups.new(name='Cuisse_g')
_vg = ob_wing_left.vertex_groups.new(name='Tibia_g')
_vg = ob_wing_left.vertex_groups.new(name='Pied_g')
_vg = ob_wing_left.vertex_groups.new(name='Aile_d')
for _i, _w in zip([0, 1, 2, 4, 5, 7, 9, 11, 13, 14, 16], [0.9329, 0.01466, 0.9259, 0.9832, 0.462, 0.2425, 0.9259, 0.9283, 0.9819, 0.2479, 0.4293]): _vg.add([_i], _w, 'REPLACE')
_vg = ob_wing_left.vertex_groups.new(name='Bout_Aile_d')
for _i, _w in zip([0, 1, 2, 3, 5, 6, 7, 8, 9, 10, 11, 12, 14, 15, 16, 17], [0.06714, 0.9677, 0.0741, 0.9861, 0.538, 0.9998, 0.7575, 0.9932, 0.07413, 0.9782, 0.07169, 0.9797, 0.7521, 0.9991, 0.5707, 0.9912]): _vg.add([_i], _w, 'REPLACE')
_vg = ob_wing_left.vertex_groups.new(name='Aile_g')
_vg = ob_wing_left.vertex_groups.new(name='Bout_Aile_g')
_vg = ob_wing_left.vertex_groups.new(name='Cou')
_vg = ob_wing_left.vertex_groups.new(name='Tete')
_vg = ob_wing_left.vertex_groups.new(name='Corps')
_vg = ob_wing_left.vertex_groups.new(name='Queue')
_vg = ob_wing_left.vertex_groups.new(name='Bout_aile_d')
_vg = ob_wing_left.vertex_groups.new(name='Bout_aile_g')
_vg = ob_wing_left.vertex_groups.new(name='Jambe_g')
_vg = ob_wing_left.vertex_groups.new(name='Mollet_g')
_vg = ob_wing_left.vertex_groups.new(name='Jambe_d')
_vg = ob_wing_left.vertex_groups.new(name='Mollet_d')
_vg = ob_wing_left.vertex_groups.new(name='AIle_d')
for _i, _w in zip([0, 2, 4, 5, 7, 9, 11, 13, 14, 16], [0.9091, 0.8843, 0.9678, 0.04944, 0.06018, 0.9029, 0.8843, 0.9637, 0.04207, 0.05673]): _vg.add([_i], _w, 'REPLACE')
_vg = ob_wing_left.vertex_groups.new(name='bout_aile_d')
for _i, _w in zip([0, 1, 2, 3, 4, 5, 6, 7, 8, 9, 10, 11, 12, 13, 14, 15, 16, 17], [0.09086, 0.9966, 0.1157, 0.9965, 0.01445, 0.9503, 0.9998, 0.9398, 0.9937, 0.0971, 0.9972, 0.1157, 0.9963, 0.02258, 0.954, 0.9999, 0.9433, 0.9957]): _vg.add([_i], _w, 'REPLACE')
_vg = ob_wing_left.vertex_groups.new(name='aile_g')
_vg = ob_wing_left.vertex_groups.new(name='bout_aile_g')
_m = ob_wing_left.modifiers.new('Armature', 'ARMATURE')
_m = ob_wing_left.modifiers.new('Armature.001', 'ARMATURE')
_m = ob_wing_left.modifiers.new('Armature.002', 'ARMATURE')
_m.object = ob_armature_ailes
ob_wing_right.parent = ob_armature_ailes
ob_wing_right.matrix_parent_inverse = Matrix(((7.55e-08, -0.0, -1.0, 3.833), (-0.0, 1.0, 0.0, 0.8941), (1.0, 0.0, 7.55e-08, -1.499), (-0.0, -0.0, -0.0, 1.0)))
ob_wing_right.location = (-1.114, -0.7949, 3.75)
ob_wing_right.rotation_euler = (-1.571, 1.571, 0.0)
ob_wing_right.lineart.crease_threshold = 0.0
_vg = ob_wing_right.vertex_groups.new(name='cou')
_vg = ob_wing_right.vertex_groups.new(name='cou.001')
_vg = ob_wing_right.vertex_groups.new(name='corps')
_vg = ob_wing_right.vertex_groups.new(name='Cuisse_d')
_vg = ob_wing_right.vertex_groups.new(name='Tibia_d')
_vg = ob_wing_right.vertex_groups.new(name='Pied_d')
_vg = ob_wing_right.vertex_groups.new(name='Cuisse_g')
_vg = ob_wing_right.vertex_groups.new(name='Tibia_g')
_vg = ob_wing_right.vertex_groups.new(name='Pied_g')
_vg = ob_wing_right.vertex_groups.new(name='Aile_d')
_vg = ob_wing_right.vertex_groups.new(name='Bout_Aile_d')
_vg = ob_wing_right.vertex_groups.new(name='Aile_g')
for _i, _w in zip([0, 1, 2, 3, 4, 5, 8, 13, 15, 16, 17], [0.9326, 0.9826, 0.4628, 0.9255, 0.9811, 0.2483, 0.4285, 0.01491, 0.242, 0.9255, 0.9278]): _vg.add([_i], _w, 'REPLACE')
_vg = ob_wing_right.vertex_groups.new(name='Bout_Aile_g')
for _i, _w in zip([0, 2, 3, 5, 6, 7, 8, 9, 10, 11, 12, 13, 14, 15, 16, 17], [0.06743, 0.5372, 0.0745, 0.7517, 0.9783, 0.992, 0.5715, 0.9991, 0.9798, 0.9997, 0.9861, 0.9675, 0.9924, 0.758, 0.07455, 0.07217]): _vg.add([_i], _w, 'REPLACE')
_vg = ob_wing_right.vertex_groups.new(name='Cou')
_vg = ob_wing_right.vertex_groups.new(name='Tete')
_vg = ob_wing_right.vertex_groups.new(name='Corps')
_vg = ob_wing_right.vertex_groups.new(name='Queue')
_vg = ob_wing_right.vertex_groups.new(name='Bout_aile_d')
_vg = ob_wing_right.vertex_groups.new(name='Bout_aile_g')
_vg = ob_wing_right.vertex_groups.new(name='Jambe_g')
_vg = ob_wing_right.vertex_groups.new(name='Mollet_g')
_vg = ob_wing_right.vertex_groups.new(name='Jambe_d')
_vg = ob_wing_right.vertex_groups.new(name='Mollet_d')
_vg = ob_wing_right.vertex_groups.new(name='AIle_d')
_vg = ob_wing_right.vertex_groups.new(name='bout_aile_d')
_vg = ob_wing_right.vertex_groups.new(name='aile_g')
for _i, _w in zip([0, 1, 2, 3, 4, 5, 8, 15, 16, 17], [0.9102, 0.9686, 0.05008, 0.9048, 0.9668, 0.04286, 0.05713, 0.06052, 0.8858, 0.8861]): _vg.add([_i], _w, 'REPLACE')
_vg = ob_wing_right.vertex_groups.new(name='bout_aile_g')
for _i, _w in zip([0, 1, 2, 3, 4, 5, 6, 7, 8, 9, 10, 11, 12, 13, 14, 15, 16, 17], [0.08982, 0.0128, 0.9499, 0.0952, 0.01638, 0.9536, 0.997, 0.9934, 0.9429, 0.9998, 0.9962, 0.9999, 0.9965, 0.9966, 0.9953, 0.9395, 0.1142, 0.1139]): _vg.add([_i], _w, 'REPLACE')
_m = ob_wing_right.modifiers.new('Armature', 'ARMATURE')
_m = ob_wing_right.modifiers.new('Armature.001', 'ARMATURE')
_m = ob_wing_right.modifiers.new('Armature.002', 'ARMATURE')
_m.object = ob_armature_ailes
ob_head.parent = ob_armature_tete
ob_head.matrix_parent_inverse = Matrix(((1.0, -0.0, 0.0, 0.4687), (-0.0, 1.0, -0.0, 0.8357), (-0.0, 0.0, 1.0, -4.206), (-0.0, 0.0, -0.0, 1.0)))
ob_head.location = (-1.516e-07, -1.004, 3.545)
ob_head.lock_rotations_4d = False
ob_head.empty_display_type = 'ARROWS'
ob_head.lineart.crease_threshold = 0.0
_vg = ob_head.vertex_groups.new(name='cou')
for _i, _w in zip([0, 1, 2, 3, 4, 5, 6, 7, 8, 9, 10, 11, 12, 13, 14, 15, 16, 17, 18, 19, 20, 21, 22, 23, 24, 25, 26, 27, 28, 29, 30, 31, 32, 33, 34, 35, 36], [0.8517, 0.1418, 0.567, 0.5182, 0.5749, 0.5879, 0.8895, 0.5615, 0.5378, 0.5396, 0.4828, 0.5283, 0.9384, 0.9107, 0.8652, 0.1521, 0.4986, 0.5112, 0.5677, 0.5183, 0.9451, 0.7357, 0.5752, 0.5889, 0.5293, 0.9014, 0.5628, 0.5734, 0.5273, 0.5388, 0.54, 0.4827, 0.5283, 0.9391, 0.9156, 0.5442, 0.5731]): _vg.add([_i], _w, 'REPLACE')
_vg = ob_head.vertex_groups.new(name='cou.001')
for _i, _w in zip([2, 3, 4, 5, 6, 7, 8, 9, 10, 11, 12, 13, 16, 17, 18, 19, 20, 21, 22, 23, 24, 25, 26, 27, 28, 29, 30, 31, 32, 33, 34, 35, 36], [0.4319, 0.4812, 0.4224, 0.4106, 0.1079, 0.4379, 0.4613, 0.4598, 0.5174, 0.4709, 0.03103, 0.08334, 0.5014, 0.4885, 0.4312, 0.4811, 0.04233, 0.2624, 0.4221, 0.4097, 0.4704, 0.09645, 0.4367, 0.4259, 0.4719, 0.4603, 0.4594, 0.5175, 0.4709, 0.0302, 0.07895, 0.4552, 0.4257]): _vg.add([_i], _w, 'REPLACE')
_vg = ob_head.vertex_groups.new(name='corps')
for _i, _w in zip([0, 1, 14, 15], [0.1453, 0.8568, 0.1321, 0.8464]): _vg.add([_i], _w, 'REPLACE')
_vg = ob_head.vertex_groups.new(name='Cuisse_d')
_vg = ob_head.vertex_groups.new(name='Tibia_d')
_vg = ob_head.vertex_groups.new(name='Pied_d')
_vg = ob_head.vertex_groups.new(name='Cuisse_g')
_vg = ob_head.vertex_groups.new(name='Tibia_g')
_vg = ob_head.vertex_groups.new(name='Pied_g')
_vg = ob_head.vertex_groups.new(name='Aile_d')
_vg = ob_head.vertex_groups.new(name='Bout_Aile_d')
_vg = ob_head.vertex_groups.new(name='Aile_g')
_vg = ob_head.vertex_groups.new(name='Bout_Aile_g')
_vg = ob_head.vertex_groups.new(name='Cou')
_vg = ob_head.vertex_groups.new(name='Tete')
_vg = ob_head.vertex_groups.new(name='Corps')
_vg = ob_head.vertex_groups.new(name='Queue')
_vg = ob_head.vertex_groups.new(name='Bout_aile_d')
_vg = ob_head.vertex_groups.new(name='Bout_aile_g')
_vg = ob_head.vertex_groups.new(name='Jambe_g')
_vg = ob_head.vertex_groups.new(name='Mollet_g')
_vg = ob_head.vertex_groups.new(name='Jambe_d')
_vg = ob_head.vertex_groups.new(name='Mollet_d')
_vg = ob_head.vertex_groups.new(name='tete')
_vg.add([0, 1, 2, 3, 4, 5, 6, 7, 8, 9, 10, 11, 12, 13, 14, 15, 16, 17, 18, 19, 20, 21, 22, 23, 24, 25, 26, 27, 28, 29, 30, 31, 32, 33, 34, 35, 36], 1.0, 'REPLACE')
_m = ob_head.modifiers.new('Armature', 'ARMATURE')
_m = ob_head.modifiers.new('Armature.001', 'ARMATURE')
_m = ob_head.modifiers.new('Armature.002', 'ARMATURE')
_m.object = ob_armature_tete
ob_leg.parent = ob_armature_jambes
ob_leg.matrix_parent_inverse = Matrix(((1.0, 0.0, 0.0, 0.4687), (0.0, -1.0, -1.51e-07, -0.1493), (-0.0, 1.51e-07, -1.0, 2.232), (-0.0, 0.0, 0.0, 1.0)))
ob_leg.location = (0.4687, -0.1493, 2.521)
ob_leg.lock_rotations_4d = False
ob_leg.empty_display_type = 'ARROWS'
ob_leg.lineart.crease_threshold = 0.0
_vg = ob_leg.vertex_groups.new(name='cou')
_vg = ob_leg.vertex_groups.new(name='cou.001')
_vg = ob_leg.vertex_groups.new(name='corps')
_vg = ob_leg.vertex_groups.new(name='Cuisse_d')
for _i, _w in zip([0, 1, 2, 3, 4, 5, 16, 17, 18, 19], [0.9958, 0.9839, 0.9961, 0.9924, 0.0171, 0.009495, 0.5647, 0.8979, 0.9603, 0.9455]): _vg.add([_i], _w, 'REPLACE')
_vg = ob_leg.vertex_groups.new(name='Tibia_d')
for _i, _w in zip([4, 5, 8, 9, 16, 17, 18, 19], [0.8196, 0.8426, 0.5502, 0.53, 0.4238, 0.08317, 0.02126, 0.05106]): _vg.add([_i], _w, 'REPLACE')
_vg = ob_leg.vertex_groups.new(name='Pied_d')
for _i, _w in zip([4, 5, 6, 7, 8, 9, 10, 11, 12, 13, 14, 15], [0.1469, 0.1276, 0.9848, 0.9784, 0.442, 0.4633, 0.9908, 0.9882, 0.9992, 0.9994, 0.9993, 0.9995]): _vg.add([_i], _w, 'REPLACE')
_vg = ob_leg.vertex_groups.new(name='Cuisse_g')
_vg = ob_leg.vertex_groups.new(name='Tibia_g')
_vg = ob_leg.vertex_groups.new(name='Pied_g')
_vg = ob_leg.vertex_groups.new(name='Aile_d')
_vg = ob_leg.vertex_groups.new(name='Bout_Aile_d')
_vg = ob_leg.vertex_groups.new(name='Aile_g')
_vg = ob_leg.vertex_groups.new(name='Bout_Aile_g')
_vg = ob_leg.vertex_groups.new(name='Cou')
_vg = ob_leg.vertex_groups.new(name='Tete')
_vg = ob_leg.vertex_groups.new(name='Corps')
_vg = ob_leg.vertex_groups.new(name='Queue')
_vg = ob_leg.vertex_groups.new(name='Bout_aile_d')
_vg = ob_leg.vertex_groups.new(name='Bout_aile_g')
_vg = ob_leg.vertex_groups.new(name='Jambe_g')
_vg = ob_leg.vertex_groups.new(name='Mollet_g')
_vg = ob_leg.vertex_groups.new(name='Jambe_d')
_vg = ob_leg.vertex_groups.new(name='Mollet_d')
_vg = ob_leg.vertex_groups.new(name='jambe_g')
_vg = ob_leg.vertex_groups.new(name='mollet_g')
_vg = ob_leg.vertex_groups.new(name='pied_g')
_vg = ob_leg.vertex_groups.new(name='jambe_d')
for _i, _w in zip([0, 1, 2, 3, 4, 5, 16, 17, 18, 19], [0.9977, 0.9975, 0.9974, 0.9977, 0.02045, 0.01704, 0.9761, 0.9778, 0.9749, 0.9789]): _vg.add([_i], _w, 'REPLACE')
_vg = ob_leg.vertex_groups.new(name='mollet_d')
for _i, _w in zip([4, 5, 8, 9], [0.8168, 0.8366, 0.5474, 0.5267]): _vg.add([_i], _w, 'REPLACE')
_vg = ob_leg.vertex_groups.new(name='pied_d')
for _i, _w in zip([4, 5, 6, 7, 8, 9, 10, 11, 12, 13, 14, 15], [0.148, 0.1299, 0.9716, 0.9709, 0.4447, 0.4664, 0.9918, 0.9918, 0.9987, 0.9996, 0.9991, 0.9998]): _vg.add([_i], _w, 'REPLACE')
_m = ob_leg.modifiers.new('Armature', 'ARMATURE')
_m = ob_leg.modifiers.new('Armature.001', 'ARMATURE')
_m = ob_leg.modifiers.new('Armature.002', 'ARMATURE')
_m.object = ob_armature_jambes
ob_leg_001.parent = ob_armature_jambes
ob_leg_001.matrix_parent_inverse = Matrix(((1.0, 0.0, 0.0, 0.4687), (0.0, -1.0, -1.51e-07, -0.1493), (-0.0, 1.51e-07, -1.0, 2.232), (-0.0, 0.0, 0.0, 1.0)))
ob_leg_001.location = (-0.4687, -0.1493, 2.521)
ob_leg_001.lock_rotations_4d = False
ob_leg_001.empty_display_type = 'ARROWS'
ob_leg_001.lineart.crease_threshold = 0.0
_vg = ob_leg_001.vertex_groups.new(name='cou')
_vg = ob_leg_001.vertex_groups.new(name='cou.001')
_vg = ob_leg_001.vertex_groups.new(name='corps')
_vg = ob_leg_001.vertex_groups.new(name='Cuisse_d')
_vg = ob_leg_001.vertex_groups.new(name='Tibia_d')
_vg = ob_leg_001.vertex_groups.new(name='Pied_d')
_vg = ob_leg_001.vertex_groups.new(name='Cuisse_g')
for _i, _w in zip([0, 1, 2, 3, 4, 15, 16, 17, 18, 19], [0.9958, 0.9961, 0.9839, 0.009495, 0.0171, 0.9924, 0.9455, 0.8979, 0.5647, 0.9603]): _vg.add([_i], _w, 'REPLACE')
_vg = ob_leg_001.vertex_groups.new(name='Tibia_g')
for _i, _w in zip([3, 4, 6, 7, 16, 17, 18, 19], [0.8426, 0.8196, 0.53, 0.5502, 0.05106, 0.08317, 0.4238, 0.02126]): _vg.add([_i], _w, 'REPLACE')
_vg = ob_leg_001.vertex_groups.new(name='Pied_g')
for _i, _w in zip([3, 4, 5, 6, 7, 8, 9, 10, 11, 12, 13, 14], [0.1276, 0.1469, 0.9848, 0.4633, 0.442, 0.9908, 0.9882, 0.9994, 0.9997, 0.9993, 0.9996, 0.9784]): _vg.add([_i], _w, 'REPLACE')
_vg = ob_leg_001.vertex_groups.new(name='Aile_d')
_vg = ob_leg_001.vertex_groups.new(name='Bout_Aile_d')
_vg = ob_leg_001.vertex_groups.new(name='Aile_g')
_vg = ob_leg_001.vertex_groups.new(name='Bout_Aile_g')
_vg = ob_leg_001.vertex_groups.new(name='Cou')
_vg = ob_leg_001.vertex_groups.new(name='Tete')
_vg = ob_leg_001.vertex_groups.new(name='Corps')
_vg = ob_leg_001.vertex_groups.new(name='Queue')
_vg = ob_leg_001.vertex_groups.new(name='Bout_aile_d')
_vg = ob_leg_001.vertex_groups.new(name='Bout_aile_g')
_vg = ob_leg_001.vertex_groups.new(name='Jambe_g')
_vg = ob_leg_001.vertex_groups.new(name='Mollet_g')
_vg = ob_leg_001.vertex_groups.new(name='Jambe_d')
_vg = ob_leg_001.vertex_groups.new(name='Mollet_d')
_vg = ob_leg_001.vertex_groups.new(name='jambe_g')
for _i, _w in zip([0, 1, 2, 3, 4, 15, 16, 17, 18, 19], [0.9977, 0.9974, 0.9975, 0.01686, 0.01963, 0.9977, 0.979, 0.9781, 0.9758, 0.9752]): _vg.add([_i], _w, 'REPLACE')
_vg = ob_leg_001.vertex_groups.new(name='mollet_g')
for _i, _w in zip([3, 4, 6, 7], [0.8373, 0.8185, 0.5265, 0.5469]): _vg.add([_i], _w, 'REPLACE')
_vg = ob_leg_001.vertex_groups.new(name='pied_g')
for _i, _w in zip([3, 4, 5, 6, 7, 8, 9, 10, 11, 12, 13, 14], [0.1293, 0.1467, 0.9695, 0.4667, 0.4454, 0.9905, 0.993, 0.9989, 0.9998, 0.9985, 0.9997, 0.9726]): _vg.add([_i], _w, 'REPLACE')
_vg = ob_leg_001.vertex_groups.new(name='jambe_d')
_vg = ob_leg_001.vertex_groups.new(name='mollet_d')
_vg = ob_leg_001.vertex_groups.new(name='pied_d')
_m = ob_leg_001.modifiers.new('Armature', 'ARMATURE')
_m = ob_leg_001.modifiers.new('Armature.001', 'ARMATURE')
_m = ob_leg_001.modifiers.new('Armature.002', 'ARMATURE')
_m.object = ob_armature_jambes
ob_armature_corps.location = (-0.4687, -0.8357, 4.206)
ob_armature_corps.show_in_front = True
ob_armature_corps.lineart.crease_threshold = 0.0
ob_armature_tete.location = (-0.4687, -0.8357, 4.206)
ob_armature_tete.show_in_front = True
ob_armature_tete.lineart.crease_threshold = 0.0
ob_armature_ailes.location = (1.499, -0.8941, 3.833)
ob_armature_ailes.rotation_euler = (-0.0, 1.571, 0.0)
ob_armature_ailes.show_in_front = True
ob_armature_ailes.lineart.crease_threshold = 0.0
ob_armature_jambes.location = (-0.4687, -0.1493, 2.232)
ob_armature_jambes.rotation_euler = (-3.142, -0.0, 0.0)
ob_armature_jambes.show_in_front = True
ob_armature_jambes.lineart.crease_threshold = 0.0

# ---- collection membership
col_mouette.objects.link(ob_body_001)
col_mouette.objects.link(ob_wing_l)
col_mouette.objects.link(ob_wing_r)
col_mouette_venere.objects.link(ob_body)
col_mouette_venere.objects.link(ob_wing_left)
col_mouette_venere.objects.link(ob_wing_right)
col_mouette_venere.objects.link(ob_head)
col_mouette_venere.objects.link(ob_leg)
col_mouette_venere.objects.link(ob_leg_001)
col_mouette_venere.objects.link(ob_armature_corps)
col_mouette_venere.objects.link(ob_armature_tete)
col_mouette_venere.objects.link(ob_armature_ailes)
col_mouette_venere.objects.link(ob_armature_jambes)
def _layer_coll(name, lc=None):
    lc = lc or bpy.context.view_layer.layer_collection
    for c in lc.children:
        if c.name == name: return c
        r = _layer_coll(name, c)
        if r: return r
_layer_coll('mouette').exclude = True

# ---- scene / render settings (as saved in the file)
scene.frame_start = 1; scene.frame_end = 250; scene.frame_set(26)
scene.render.engine = 'BLENDER_EEVEE_NEXT'
scene.cycles.use_denoising = False
scene.cycles.samples = 128
scene.cycles.sampling_pattern = 'TABULATED_SOBOL'
scene.cycles.use_adaptive_sampling = False
scene.cycles.use_light_tree = False
scene.view_settings.view_transform = 'Filmic'
bpy.context.view_layer.update()

# ---- added for rendering (the .blend has no active camera and no usable light): camera, sun
cam_auto = bpy.data.cameras.new('AutoCamera')
cam_auto.lens = 50.0
cam_auto.sensor_width = 36.0
cam_auto.clip_end = 1000.0
ob_auto_camera = bpy.data.objects.new('AutoCamera', cam_auto)
scene.collection.objects.link(ob_auto_camera)
ob_auto_camera.location = (14.8571, -16.9984, 14.3453)
ob_auto_camera.rotation_euler = (1.09748, -7.21219e-08, 0.694738)
scene.camera = ob_auto_camera
light_auto_sun = bpy.data.lights.new('AutoSun', 'SUN')
light_auto_sun.energy = 3.0
light_auto_sun.angle = 0.0523599
ob_auto_sun = bpy.data.objects.new('AutoSun', light_auto_sun)
scene.collection.objects.link(ob_auto_sun)
ob_auto_sun.rotation_euler = (0.872665, 0.174533, 0.523599)
bpy.context.view_layer.update()

